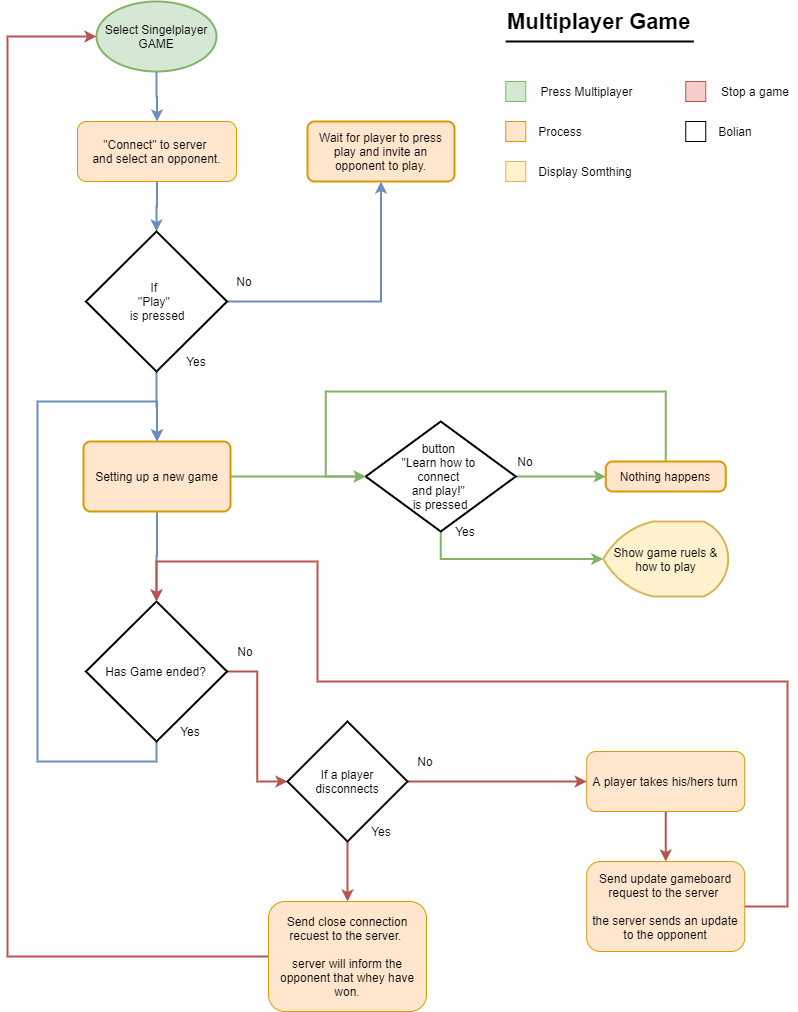

The diagram above was exported from draw.io. Its source (the exported page's mxGraphModel, read from the mxfile embedded in the PNG):
<mxGraphModel dx="2370" dy="1188" grid="1" gridSize="10" guides="1" tooltips="1" connect="1" arrows="1" fold="1" page="1" pageScale="1" pageWidth="827" pageHeight="1169" math="0" shadow="0">
  <root>
    <mxCell id="0" />
    <mxCell id="1" parent="0" />
    <mxCell id="Mfn7mhS-I27okA6Vq7mF-1" value="" style="whiteSpace=wrap;html=1;aspect=fixed;fillColor=#d5e8d4;strokeColor=#82b366;" vertex="1" parent="1">
      <mxGeometry x="517.25" y="120" width="20" height="20" as="geometry" />
    </mxCell>
    <mxCell id="Mfn7mhS-I27okA6Vq7mF-2" value="Press Multiplayer" style="text;html=1;strokeColor=none;fillColor=none;align=center;verticalAlign=middle;whiteSpace=wrap;rounded=0;" vertex="1" parent="1">
      <mxGeometry x="547.25" y="120" width="102.5" height="20" as="geometry" />
    </mxCell>
    <mxCell id="Mfn7mhS-I27okA6Vq7mF-3" value="" style="whiteSpace=wrap;html=1;aspect=fixed;fillColor=#ffe6cc;strokeColor=#d79b00;" vertex="1" parent="1">
      <mxGeometry x="517.25" y="160" width="20" height="20" as="geometry" />
    </mxCell>
    <mxCell id="Mfn7mhS-I27okA6Vq7mF-4" value="Process" style="text;html=1;strokeColor=none;fillColor=none;align=center;verticalAlign=middle;whiteSpace=wrap;rounded=0;" vertex="1" parent="1">
      <mxGeometry x="547.25" y="160" width="50" height="20" as="geometry" />
    </mxCell>
    <mxCell id="Mfn7mhS-I27okA6Vq7mF-5" value="" style="whiteSpace=wrap;html=1;aspect=fixed;fillColor=#fff2cc;strokeColor=#d6b656;" vertex="1" parent="1">
      <mxGeometry x="517.25" y="200" width="20" height="20" as="geometry" />
    </mxCell>
    <mxCell id="Mfn7mhS-I27okA6Vq7mF-6" value="Display Somthing" style="text;html=1;strokeColor=none;fillColor=none;align=center;verticalAlign=middle;whiteSpace=wrap;rounded=0;" vertex="1" parent="1">
      <mxGeometry x="547.25" y="200" width="100" height="20" as="geometry" />
    </mxCell>
    <mxCell id="Mfn7mhS-I27okA6Vq7mF-7" value="" style="whiteSpace=wrap;html=1;aspect=fixed;" vertex="1" parent="1">
      <mxGeometry x="697.25" y="160" width="20" height="20" as="geometry" />
    </mxCell>
    <mxCell id="Mfn7mhS-I27okA6Vq7mF-8" value="Bolian" style="text;html=1;strokeColor=none;fillColor=none;align=center;verticalAlign=middle;whiteSpace=wrap;rounded=0;" vertex="1" parent="1">
      <mxGeometry x="727.25" y="160" width="40" height="20" as="geometry" />
    </mxCell>
    <mxCell id="Mfn7mhS-I27okA6Vq7mF-9" value="" style="whiteSpace=wrap;html=1;aspect=fixed;fillColor=#f8cecc;strokeColor=#b85450;" vertex="1" parent="1">
      <mxGeometry x="697.25" y="120" width="20" height="20" as="geometry" />
    </mxCell>
    <mxCell id="Mfn7mhS-I27okA6Vq7mF-10" value="Stop a game" style="text;html=1;strokeColor=none;fillColor=none;align=center;verticalAlign=middle;whiteSpace=wrap;rounded=0;" vertex="1" parent="1">
      <mxGeometry x="727.25" y="120" width="80" height="20" as="geometry" />
    </mxCell>
    <mxCell id="Mfn7mhS-I27okA6Vq7mF-32" style="edgeStyle=orthogonalEdgeStyle;rounded=0;orthogonalLoop=1;jettySize=auto;html=1;exitX=0.5;exitY=1;exitDx=0;exitDy=0;exitPerimeter=0;entryX=0.5;entryY=0;entryDx=0;entryDy=0;strokeWidth=2;fillColor=#dae8fc;strokeColor=#6c8ebf;" edge="1" parent="1" source="Mfn7mhS-I27okA6Vq7mF-12" target="Mfn7mhS-I27okA6Vq7mF-31">
      <mxGeometry relative="1" as="geometry" />
    </mxCell>
    <mxCell id="Mfn7mhS-I27okA6Vq7mF-12" value="Select Singelplayer GAME" style="strokeWidth=2;html=1;shape=mxgraph.flowchart.start_1;whiteSpace=wrap;fillColor=#d5e8d4;strokeColor=#82b366;" vertex="1" parent="1">
      <mxGeometry x="108" y="40" width="120" height="70" as="geometry" />
    </mxCell>
    <mxCell id="Mfn7mhS-I27okA6Vq7mF-24" style="edgeStyle=orthogonalEdgeStyle;rounded=0;orthogonalLoop=1;jettySize=auto;html=1;exitX=1;exitY=0.5;exitDx=0;exitDy=0;entryX=0;entryY=0.5;entryDx=0;entryDy=0;entryPerimeter=0;fillColor=#d5e8d4;strokeColor=#82b366;strokeWidth=2;" edge="1" parent="1" source="Mfn7mhS-I27okA6Vq7mF-13" target="Mfn7mhS-I27okA6Vq7mF-18">
      <mxGeometry relative="1" as="geometry" />
    </mxCell>
    <mxCell id="Mfn7mhS-I27okA6Vq7mF-43" style="edgeStyle=orthogonalEdgeStyle;rounded=0;orthogonalLoop=1;jettySize=auto;html=1;exitX=0.5;exitY=1;exitDx=0;exitDy=0;entryX=0.5;entryY=0;entryDx=0;entryDy=0;entryPerimeter=0;strokeWidth=2;fillColor=#dae8fc;strokeColor=#6c8ebf;" edge="1" parent="1" source="Mfn7mhS-I27okA6Vq7mF-13" target="Mfn7mhS-I27okA6Vq7mF-25">
      <mxGeometry relative="1" as="geometry" />
    </mxCell>
    <mxCell id="Mfn7mhS-I27okA6Vq7mF-13" value="Setting up a new game" style="rounded=1;whiteSpace=wrap;html=1;absoluteArcSize=1;arcSize=14;strokeWidth=2;fillColor=#ffe6cc;strokeColor=#d79b00;" vertex="1" parent="1">
      <mxGeometry x="95" y="480" width="147" height="70" as="geometry" />
    </mxCell>
    <mxCell id="Mfn7mhS-I27okA6Vq7mF-14" value="&lt;font style=&quot;font-size: 22px&quot;&gt;&lt;b&gt;Multiplayer Game&lt;/b&gt;&lt;/font&gt;" style="text;html=1;strokeColor=none;fillColor=none;align=left;verticalAlign=middle;whiteSpace=wrap;rounded=0;" vertex="1" parent="1">
      <mxGeometry x="517.25" y="40" width="188" height="40" as="geometry" />
    </mxCell>
    <mxCell id="Mfn7mhS-I27okA6Vq7mF-15" value="" style="endArrow=none;html=1;strokeWidth=2;entryX=0;entryY=1;entryDx=0;entryDy=0;exitX=1;exitY=1;exitDx=0;exitDy=0;" edge="1" parent="1" source="Mfn7mhS-I27okA6Vq7mF-14" target="Mfn7mhS-I27okA6Vq7mF-14">
      <mxGeometry width="50" height="50" relative="1" as="geometry">
        <mxPoint x="270" y="90" as="sourcePoint" />
        <mxPoint x="80" y="90" as="targetPoint" />
      </mxGeometry>
    </mxCell>
    <mxCell id="Mfn7mhS-I27okA6Vq7mF-16" style="edgeStyle=orthogonalEdgeStyle;rounded=0;orthogonalLoop=1;jettySize=auto;html=1;exitX=1;exitY=0.5;exitDx=0;exitDy=0;exitPerimeter=0;entryX=0;entryY=0.5;entryDx=0;entryDy=0;strokeWidth=2;fillColor=#d5e8d4;strokeColor=#82b366;" edge="1" parent="1" source="Mfn7mhS-I27okA6Vq7mF-18" target="Mfn7mhS-I27okA6Vq7mF-23">
      <mxGeometry relative="1" as="geometry" />
    </mxCell>
    <mxCell id="Mfn7mhS-I27okA6Vq7mF-17" style="edgeStyle=orthogonalEdgeStyle;rounded=0;orthogonalLoop=1;jettySize=auto;html=1;exitX=0.5;exitY=1;exitDx=0;exitDy=0;exitPerimeter=0;entryX=0;entryY=0.5;entryDx=0;entryDy=0;entryPerimeter=0;strokeWidth=2;fillColor=#d5e8d4;strokeColor=#82b366;" edge="1" parent="1" source="Mfn7mhS-I27okA6Vq7mF-18" target="Mfn7mhS-I27okA6Vq7mF-19">
      <mxGeometry relative="1" as="geometry" />
    </mxCell>
    <mxCell id="Mfn7mhS-I27okA6Vq7mF-18" value="button &lt;br&gt;&quot;Learn how to &lt;br&gt;connect &lt;br&gt;and play!&quot;&amp;nbsp;&lt;br&gt;is pressed" style="strokeWidth=2;html=1;shape=mxgraph.flowchart.decision;whiteSpace=wrap;" vertex="1" parent="1">
      <mxGeometry x="377.25" y="460" width="150" height="110" as="geometry" />
    </mxCell>
    <mxCell id="Mfn7mhS-I27okA6Vq7mF-19" value="Show game ruels &amp;amp; how to play" style="strokeWidth=2;html=1;shape=mxgraph.flowchart.display;whiteSpace=wrap;fillColor=#fff2cc;strokeColor=#d6b656;" vertex="1" parent="1">
      <mxGeometry x="614.75" y="560" width="125" height="75" as="geometry" />
    </mxCell>
    <mxCell id="Mfn7mhS-I27okA6Vq7mF-20" value="Yes" style="text;html=1;strokeColor=none;fillColor=none;align=center;verticalAlign=middle;whiteSpace=wrap;rounded=0;" vertex="1" parent="1">
      <mxGeometry x="457.25" y="560" width="40" height="20" as="geometry" />
    </mxCell>
    <mxCell id="Mfn7mhS-I27okA6Vq7mF-21" value="No" style="text;html=1;strokeColor=none;fillColor=none;align=center;verticalAlign=middle;whiteSpace=wrap;rounded=0;" vertex="1" parent="1">
      <mxGeometry x="517.25" y="490" width="40" height="20" as="geometry" />
    </mxCell>
    <mxCell id="Mfn7mhS-I27okA6Vq7mF-22" style="edgeStyle=orthogonalEdgeStyle;rounded=0;orthogonalLoop=1;jettySize=auto;html=1;exitX=0.5;exitY=0;exitDx=0;exitDy=0;entryX=0;entryY=0.5;entryDx=0;entryDy=0;entryPerimeter=0;fillColor=#d5e8d4;strokeColor=#82b366;strokeWidth=2;" edge="1" parent="1" source="Mfn7mhS-I27okA6Vq7mF-23" target="Mfn7mhS-I27okA6Vq7mF-18">
      <mxGeometry relative="1" as="geometry">
        <Array as="points">
          <mxPoint x="677.25" y="430" />
          <mxPoint x="337.25" y="430" />
          <mxPoint x="337.25" y="515" />
        </Array>
      </mxGeometry>
    </mxCell>
    <mxCell id="Mfn7mhS-I27okA6Vq7mF-23" value="Nothing happens" style="rounded=1;whiteSpace=wrap;html=1;absoluteArcSize=1;arcSize=14;strokeWidth=2;fillColor=#ffe6cc;strokeColor=#d79b00;" vertex="1" parent="1">
      <mxGeometry x="617.25" y="500" width="120" height="30" as="geometry" />
    </mxCell>
    <mxCell id="Mfn7mhS-I27okA6Vq7mF-45" style="edgeStyle=orthogonalEdgeStyle;rounded=0;orthogonalLoop=1;jettySize=auto;html=1;exitX=0.5;exitY=1;exitDx=0;exitDy=0;exitPerimeter=0;entryX=0.5;entryY=0;entryDx=0;entryDy=0;strokeWidth=2;fillColor=#dae8fc;strokeColor=#6c8ebf;" edge="1" parent="1" source="Mfn7mhS-I27okA6Vq7mF-25" target="Mfn7mhS-I27okA6Vq7mF-13">
      <mxGeometry relative="1" as="geometry">
        <Array as="points">
          <mxPoint x="168" y="800" />
          <mxPoint x="49" y="800" />
          <mxPoint x="49" y="440" />
          <mxPoint x="169" y="440" />
        </Array>
      </mxGeometry>
    </mxCell>
    <mxCell id="Mfn7mhS-I27okA6Vq7mF-52" style="edgeStyle=orthogonalEdgeStyle;rounded=0;orthogonalLoop=1;jettySize=auto;html=1;exitX=1;exitY=0.5;exitDx=0;exitDy=0;exitPerimeter=0;entryX=0;entryY=0.5;entryDx=0;entryDy=0;entryPerimeter=0;strokeWidth=2;fillColor=#f8cecc;strokeColor=#b85450;" edge="1" parent="1" source="Mfn7mhS-I27okA6Vq7mF-25" target="Mfn7mhS-I27okA6Vq7mF-49">
      <mxGeometry relative="1" as="geometry" />
    </mxCell>
    <mxCell id="Mfn7mhS-I27okA6Vq7mF-25" value="Has Game ended?" style="strokeWidth=2;html=1;shape=mxgraph.flowchart.decision;whiteSpace=wrap;" vertex="1" parent="1">
      <mxGeometry x="97.46" y="640" width="141.08" height="140" as="geometry" />
    </mxCell>
    <mxCell id="Mfn7mhS-I27okA6Vq7mF-26" value="Yes" style="text;html=1;strokeColor=none;fillColor=none;align=center;verticalAlign=middle;whiteSpace=wrap;rounded=0;" vertex="1" parent="1">
      <mxGeometry x="182.46" y="760" width="40" height="20" as="geometry" />
    </mxCell>
    <mxCell id="Mfn7mhS-I27okA6Vq7mF-27" value="No" style="text;html=1;strokeColor=none;fillColor=none;align=center;verticalAlign=middle;whiteSpace=wrap;rounded=0;" vertex="1" parent="1">
      <mxGeometry x="237.46" y="680" width="40" height="20" as="geometry" />
    </mxCell>
    <mxCell id="Mfn7mhS-I27okA6Vq7mF-47" style="edgeStyle=orthogonalEdgeStyle;rounded=0;orthogonalLoop=1;jettySize=auto;html=1;exitX=0.5;exitY=1;exitDx=0;exitDy=0;entryX=0.5;entryY=0;entryDx=0;entryDy=0;strokeWidth=2;fillColor=#f8cecc;strokeColor=#b85450;" edge="1" parent="1" source="Mfn7mhS-I27okA6Vq7mF-30" target="Mfn7mhS-I27okA6Vq7mF-46">
      <mxGeometry relative="1" as="geometry" />
    </mxCell>
    <mxCell id="Mfn7mhS-I27okA6Vq7mF-30" value="A player takes his/hers turn" style="rounded=1;whiteSpace=wrap;html=1;fillColor=#ffe6cc;strokeColor=#d79b00;" vertex="1" parent="1">
      <mxGeometry x="598.25" y="790" width="158" height="60" as="geometry" />
    </mxCell>
    <mxCell id="Mfn7mhS-I27okA6Vq7mF-35" style="edgeStyle=orthogonalEdgeStyle;rounded=0;orthogonalLoop=1;jettySize=auto;html=1;exitX=0.5;exitY=1;exitDx=0;exitDy=0;entryX=0.5;entryY=0;entryDx=0;entryDy=0;entryPerimeter=0;strokeWidth=2;fillColor=#dae8fc;strokeColor=#6c8ebf;" edge="1" parent="1" source="Mfn7mhS-I27okA6Vq7mF-31" target="Mfn7mhS-I27okA6Vq7mF-33">
      <mxGeometry relative="1" as="geometry" />
    </mxCell>
    <mxCell id="Mfn7mhS-I27okA6Vq7mF-31" value="&quot;Connect&quot; to server &lt;br&gt;and select an opponent." style="rounded=1;whiteSpace=wrap;html=1;fillColor=#ffe6cc;strokeColor=#d79b00;" vertex="1" parent="1">
      <mxGeometry x="89" y="160" width="159" height="60" as="geometry" />
    </mxCell>
    <mxCell id="Mfn7mhS-I27okA6Vq7mF-39" style="edgeStyle=orthogonalEdgeStyle;rounded=0;orthogonalLoop=1;jettySize=auto;html=1;exitX=1;exitY=0.5;exitDx=0;exitDy=0;exitPerimeter=0;entryX=0.5;entryY=1;entryDx=0;entryDy=0;strokeWidth=2;fillColor=#dae8fc;strokeColor=#6c8ebf;" edge="1" parent="1" source="Mfn7mhS-I27okA6Vq7mF-33" target="Mfn7mhS-I27okA6Vq7mF-38">
      <mxGeometry relative="1" as="geometry" />
    </mxCell>
    <mxCell id="Mfn7mhS-I27okA6Vq7mF-40" style="edgeStyle=orthogonalEdgeStyle;rounded=0;orthogonalLoop=1;jettySize=auto;html=1;exitX=0.5;exitY=1;exitDx=0;exitDy=0;exitPerimeter=0;entryX=0.5;entryY=0;entryDx=0;entryDy=0;strokeWidth=2;fillColor=#dae8fc;strokeColor=#6c8ebf;" edge="1" parent="1" source="Mfn7mhS-I27okA6Vq7mF-33" target="Mfn7mhS-I27okA6Vq7mF-13">
      <mxGeometry relative="1" as="geometry" />
    </mxCell>
    <mxCell id="Mfn7mhS-I27okA6Vq7mF-33" value="If&amp;nbsp;&lt;br&gt;&quot;Play&quot;&amp;nbsp;&lt;br&gt;&amp;nbsp;is pressed" style="strokeWidth=2;html=1;shape=mxgraph.flowchart.decision;whiteSpace=wrap;" vertex="1" parent="1">
      <mxGeometry x="97.46" y="270" width="141.08" height="140" as="geometry" />
    </mxCell>
    <mxCell id="Mfn7mhS-I27okA6Vq7mF-36" value="No" style="text;html=1;strokeColor=none;fillColor=none;align=center;verticalAlign=middle;whiteSpace=wrap;rounded=0;" vertex="1" parent="1">
      <mxGeometry x="236" y="310" width="40" height="20" as="geometry" />
    </mxCell>
    <mxCell id="Mfn7mhS-I27okA6Vq7mF-37" value="Yes" style="text;html=1;strokeColor=none;fillColor=none;align=center;verticalAlign=middle;whiteSpace=wrap;rounded=0;" vertex="1" parent="1">
      <mxGeometry x="188" y="390" width="40" height="20" as="geometry" />
    </mxCell>
    <mxCell id="Mfn7mhS-I27okA6Vq7mF-38" value="Wait for player to press play and invite an opponent to play." style="rounded=1;whiteSpace=wrap;html=1;absoluteArcSize=1;arcSize=14;strokeWidth=2;fillColor=#ffe6cc;strokeColor=#d79b00;" vertex="1" parent="1">
      <mxGeometry x="319" y="160" width="147" height="60" as="geometry" />
    </mxCell>
    <mxCell id="Mfn7mhS-I27okA6Vq7mF-48" style="edgeStyle=orthogonalEdgeStyle;rounded=0;orthogonalLoop=1;jettySize=auto;html=1;exitX=1;exitY=0.5;exitDx=0;exitDy=0;entryX=0.5;entryY=0;entryDx=0;entryDy=0;entryPerimeter=0;strokeWidth=2;fillColor=#f8cecc;strokeColor=#b85450;" edge="1" parent="1" source="Mfn7mhS-I27okA6Vq7mF-46" target="Mfn7mhS-I27okA6Vq7mF-25">
      <mxGeometry relative="1" as="geometry">
        <Array as="points">
          <mxPoint x="799" y="945" />
          <mxPoint x="799" y="720" />
          <mxPoint x="329" y="720" />
          <mxPoint x="329" y="600" />
          <mxPoint x="168" y="600" />
        </Array>
      </mxGeometry>
    </mxCell>
    <mxCell id="Mfn7mhS-I27okA6Vq7mF-46" value="Send update gameboard request to the server&amp;nbsp;&lt;br&gt;&lt;br&gt;the server sends an update to the opponent" style="rounded=1;whiteSpace=wrap;html=1;fillColor=#ffe6cc;strokeColor=#d79b00;" vertex="1" parent="1">
      <mxGeometry x="598.25" y="900" width="158" height="90" as="geometry" />
    </mxCell>
    <mxCell id="Mfn7mhS-I27okA6Vq7mF-55" style="edgeStyle=orthogonalEdgeStyle;rounded=0;orthogonalLoop=1;jettySize=auto;html=1;exitX=1;exitY=0.5;exitDx=0;exitDy=0;exitPerimeter=0;strokeWidth=2;fillColor=#f8cecc;strokeColor=#b85450;" edge="1" parent="1" source="Mfn7mhS-I27okA6Vq7mF-49" target="Mfn7mhS-I27okA6Vq7mF-30">
      <mxGeometry relative="1" as="geometry" />
    </mxCell>
    <mxCell id="Mfn7mhS-I27okA6Vq7mF-56" style="edgeStyle=orthogonalEdgeStyle;rounded=0;orthogonalLoop=1;jettySize=auto;html=1;exitX=0.5;exitY=1;exitDx=0;exitDy=0;exitPerimeter=0;entryX=0.5;entryY=0;entryDx=0;entryDy=0;strokeWidth=2;fillColor=#f8cecc;strokeColor=#b85450;" edge="1" parent="1" source="Mfn7mhS-I27okA6Vq7mF-49" target="Mfn7mhS-I27okA6Vq7mF-50">
      <mxGeometry relative="1" as="geometry" />
    </mxCell>
    <mxCell id="Mfn7mhS-I27okA6Vq7mF-49" value="If a player disconnects" style="strokeWidth=2;html=1;shape=mxgraph.flowchart.decision;whiteSpace=wrap;" vertex="1" parent="1">
      <mxGeometry x="299" y="760" width="120" height="120" as="geometry" />
    </mxCell>
    <mxCell id="Mfn7mhS-I27okA6Vq7mF-57" style="edgeStyle=orthogonalEdgeStyle;rounded=0;orthogonalLoop=1;jettySize=auto;html=1;exitX=0;exitY=0.5;exitDx=0;exitDy=0;entryX=0;entryY=0.5;entryDx=0;entryDy=0;strokeWidth=2;fillColor=#f8cecc;strokeColor=#b85450;entryPerimeter=0;" edge="1" parent="1" source="Mfn7mhS-I27okA6Vq7mF-50" target="Mfn7mhS-I27okA6Vq7mF-12">
      <mxGeometry relative="1" as="geometry">
        <Array as="points">
          <mxPoint x="19" y="995" />
          <mxPoint x="19" y="75" />
        </Array>
      </mxGeometry>
    </mxCell>
    <mxCell id="Mfn7mhS-I27okA6Vq7mF-50" value="Send close connection recuest to the server.&amp;nbsp;&lt;br&gt;&lt;br&gt;server will inform the opponent that whey have won." style="rounded=1;whiteSpace=wrap;html=1;fillColor=#ffe6cc;strokeColor=#d79b00;" vertex="1" parent="1">
      <mxGeometry x="280" y="940" width="158" height="110" as="geometry" />
    </mxCell>
    <mxCell id="Mfn7mhS-I27okA6Vq7mF-53" value="No" style="text;html=1;strokeColor=none;fillColor=none;align=center;verticalAlign=middle;whiteSpace=wrap;rounded=0;" vertex="1" parent="1">
      <mxGeometry x="417.25" y="790" width="40" height="20" as="geometry" />
    </mxCell>
    <mxCell id="Mfn7mhS-I27okA6Vq7mF-54" value="Yes" style="text;html=1;strokeColor=none;fillColor=none;align=center;verticalAlign=middle;whiteSpace=wrap;rounded=0;" vertex="1" parent="1">
      <mxGeometry x="372.5" y="860" width="40" height="20" as="geometry" />
    </mxCell>
  </root>
</mxGraphModel>